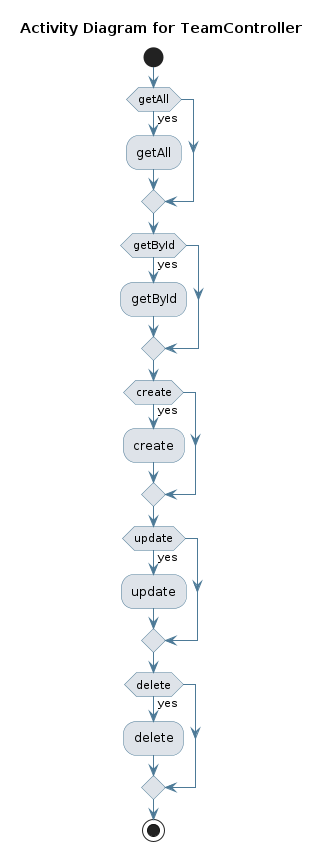

The diagram above was rendered by PlantUML. Its source (embedded in the PNG):
@startuml
skinparam activity {
 BackgroundColor #DEE3E9 
 BorderColor #4D7A97 
 ArrowColor #4D7A97 
}
!pragma useVerticalIf on
start
title Activity Diagram for TeamController

if (getAll) then (yes)
:getAll;
endif
if (getById) then (yes)
:getById;
endif
if (create) then (yes)
:create;
endif
if (update) then (yes)
:update;
endif
if (delete) then (yes)
:delete;
endif
stop
@enduml